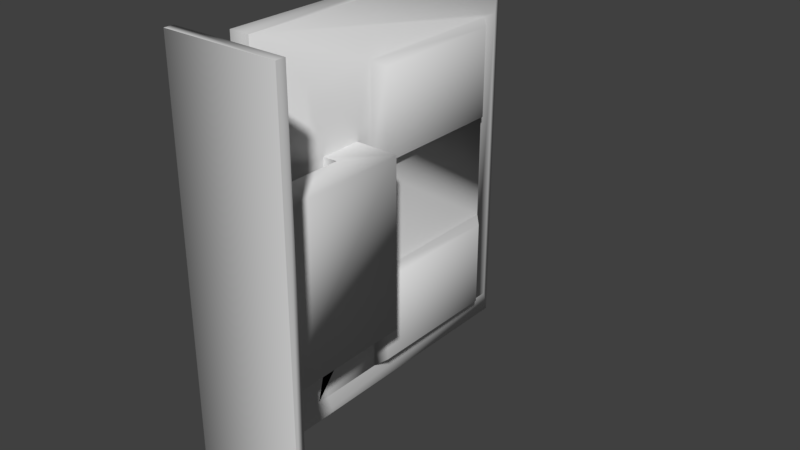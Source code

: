 # Source: Monitor.blend  (saved by Blender 2.93.20; exported with 4.5.12 LTS)
import bpy
from mathutils import Matrix  # noqa: F401  (used for matrix-valued properties, if any)

bpy.ops.wm.read_factory_settings(use_empty=True)
scene = bpy.context.scene
scene.name = 'Scene'

# ---- collections
col_collection_1 = bpy.data.collections.new('Collection 1'); scene.collection.children.link(col_collection_1)

# ---- materials (node trees are filled in below, after node groups)
mat_material01_002 = bpy.data.materials.new('Material01.002')
mat_material01_002.alpha_threshold = 0.0
mat_material01_002.use_transparent_shadow = False
mat_material01_002.specular_color = (0.0, 0.0, 0.0)
mat_material01_002.roughness = 0.5

# ---- material node trees

# ---- world
world_world = bpy.data.worlds.new('World'); scene.world = world_world
world_world.color = (0.05088, 0.05088, 0.05088)
world_world.use_sun_shadow = False
world_world.sun_shadow_jitter_overblur = 0.0
world_world.cycles.sampling_method = 'MANUAL'

# ---- meshes
me_monitor_ms3d_m = bpy.data.meshes.new('monitor.ms3d.m')
me_monitor_ms3d_m.from_pydata([(-5.354, -16.64, 9.288), (-5.354, 17.15, 9.288), (-5.354, 17.15, 37.41), (-5.354, -16.64, 37.41), (-6.635, -19.0, 39.38), (-6.635, 19.52, 39.38), (-4.614, 19.52, 39.38), (-4.614, -19.0, 39.38), (-4.614, -19.0, 7.301), (-4.614, 19.52, 7.301), (-6.635, 19.52, 7.301), (-6.635, -19.0, 7.301), (-4.614, 19.52, 7.301), (-4.614, 19.52, 39.38), (-4.614, -19.0, 7.301), (-4.614, -19.0, 39.38), (-6.635, 17.43, 9.046), (-6.635, -16.91, 9.046), (-6.635, 17.43, 37.64), (-6.635, -16.91, 37.64), (-6.635, -16.91, 9.046), (-6.635, 17.43, 9.046), (-5.354, 17.15, 9.288), (-5.354, -16.64, 9.288), (-6.635, 17.43, 9.046), (-6.635, 17.43, 37.64), (-5.354, 17.15, 37.41), (-5.354, 17.15, 9.288), (-6.635, -16.91, 37.64), (-5.354, -16.64, 37.41), (-2.442, 15.14, 35.74), (-2.442, -14.62, 35.74), (-4.614, 19.52, 7.301), (-2.442, 15.14, 10.93), (-2.442, 15.14, 18.44), (-2.442, 15.14, 34.04), (-4.614, -19.0, 7.301), (-2.442, -14.62, 10.93), (-2.442, -14.62, 34.08), (-2.442, -14.62, 18.36), (5.806, -21.14, -0.01137), (5.806, 21.66, -0.01137), (-5.068, 21.66, -0.008261), (-5.068, -21.14, -0.008261), (-2.442, -8.024, 12.55), (-2.442, 8.542, 12.55), (-2.442, 8.542, 16.62), (-2.442, -8.024, 16.62), (-2.442, 8.542, 16.62), (1.799, 8.542, 16.58), (1.799, -8.024, 16.58), (-2.442, 8.542, 16.62), (-2.442, 8.542, 12.55), (-1.061, 8.542, 12.59), (-2.442, 8.542, 12.55), (-2.442, -8.024, 12.55), (-1.061, -8.024, 12.59), (-1.061, 8.542, 12.59), (-2.442, -8.024, 12.55), (-2.442, -8.024, 16.62), (-1.061, -8.024, 12.59), (1.854, 8.542, 2.694), (1.854, -8.024, 2.694), (-1.116, 8.542, 2.695), (-1.116, -8.024, 2.695), (-1.116, 8.542, 2.695), (-1.116, -8.024, 2.695), (1.854, -8.024, 2.694), (1.854, 8.542, 2.694), (5.806, 21.66, 0.8878), (5.806, -21.14, 0.8878), (-1.116, 8.542, 2.695), (-5.068, 21.66, 0.8909), (-1.116, -8.024, 2.695), (-5.068, -21.14, 0.8909), (5.806, 21.66, -0.01137), (5.806, -21.14, -0.01137), (-5.068, 21.66, -0.008261), (5.806, 21.66, -0.01137), (5.806, -21.14, -0.01137), (-5.068, -21.14, -0.008261), (-2.442, 5.375, 34.05), (-2.442, -4.857, 34.07), (-2.442, -8.024, 16.62), (-1.585, -5.43, 19.3), (-1.585, -14.05, 19.29), (-1.585, -14.05, 33.16), (-1.585, -5.43, 33.15), (-2.442, -4.857, 18.38), (-2.442, 5.375, 18.42), (-1.585, 14.58, 19.32), (-1.585, 5.931, 19.31), (-1.585, 5.931, 33.16), (-1.585, 14.58, 33.15)], [], [(0, 2, 1), (0, 3, 2), (4, 6, 5), (4, 7, 6), (8, 10, 9), (8, 11, 10), (10, 13, 12), (10, 5, 13), (14, 4, 11), (14, 15, 4), (11, 16, 10), (11, 17, 16), (10, 18, 5), (10, 16, 18), (5, 19, 4), (5, 18, 19), (4, 17, 11), (4, 19, 17), (20, 22, 21), (20, 23, 22), (24, 26, 25), (24, 27, 26), (25, 29, 28), (25, 26, 29), (23, 28, 29), (23, 20, 28), (7, 30, 6), (7, 31, 30), (30, 32, 6), (30, 33, 32), (30, 34, 33), (30, 35, 34), (32, 37, 36), (32, 33, 37), (36, 31, 7), (36, 38, 31), (36, 39, 38), (36, 37, 39), (40, 42, 41), (40, 43, 42), (33, 44, 37), (33, 45, 44), (46, 45, 33), (47, 49, 48), (47, 50, 49), (51, 53, 52), (51, 49, 53), (54, 56, 55), (54, 57, 56), (58, 50, 59), (58, 60, 50), (50, 61, 49), (50, 62, 61), (49, 63, 53), (49, 61, 63), (57, 64, 56), (57, 65, 64), (60, 62, 50), (60, 66, 62), (67, 69, 68), (67, 70, 69), (68, 72, 71), (68, 69, 72), (71, 74, 73), (71, 72, 74), (73, 70, 67), (73, 74, 70), (70, 75, 69), (70, 76, 75), (69, 77, 72), (69, 78, 77), (72, 43, 74), (72, 42, 43), (74, 79, 70), (74, 80, 79), (35, 82, 81), (35, 38, 82), (35, 31, 38), (35, 30, 31), (83, 37, 44), (84, 86, 85), (84, 87, 86), (83, 39, 37), (83, 88, 39), (83, 89, 88), (83, 34, 89), (83, 33, 34), (83, 46, 33), (90, 92, 91), (90, 93, 92), (88, 81, 82), (88, 89, 81), (88, 85, 39), (88, 84, 85), (39, 86, 38), (39, 85, 86), (38, 87, 82), (38, 86, 87), (82, 84, 88), (82, 87, 84), (34, 91, 89), (34, 90, 91), (89, 92, 81), (89, 91, 92), (81, 93, 35), (81, 92, 93), (35, 90, 34), (35, 93, 90)])
me_monitor_ms3d_m.polygons.foreach_set('use_smooth', [True] * 108)
_k = set([(0, 1), (0, 3), (1, 2), (2, 3), (4, 7), (4, 15), (5, 6), (5, 13), (6, 32), (7, 36), (8, 9), (8, 11), (9, 10), (10, 12), (11, 14), (12, 13), (14, 15), (16, 17), (16, 18), (17, 19), (18, 19), (20, 21), (20, 28), (21, 22), (22, 23), (23, 29), (24, 25), (24, 27), (25, 28), (26, 27), (26, 29), (32, 36), (40, 41), (40, 43), (41, 42), (42, 72), (43, 74), (44, 45), (44, 83), (45, 46), (46, 83), (47, 48), (47, 50), (48, 49), (49, 51), (50, 59), (51, 52), (52, 53), (53, 63), (54, 55), (54, 57), (55, 56), (56, 64), (57, 65), (58, 59), (58, 60), (60, 66), (61, 62), (61, 63), (62, 66), (64, 65), (67, 68), (67, 73), (68, 71), (69, 75), (69, 78), (70, 76), (70, 79), (71, 73), (72, 77), (74, 80), (75, 76), (77, 78), (79, 80)])
me_monitor_ms3d_m.attributes.new('sharp_edge', 'BOOLEAN', 'EDGE').data.foreach_set('value', [ (min(e.vertices), max(e.vertices)) in _k for e in me_monitor_ms3d_m.edges])
_uv = me_monitor_ms3d_m.uv_layers.new(name='ms3d_uv_layer')
_uv.uv.foreach_set('vector', [0.01516, 0.5425, 0.5546, 0.9915, 0.5546, 0.5425, 0.01516, 0.5425, 0.01516, 0.9915, 0.5546, 0.9915, 0.6031, 0.6772, 0.9629, 0.6914, 0.9629, 0.6772, 0.6031, 0.6772, 0.6031, 0.6914, 0.9629, 0.6914, 0.6031, 0.3586, 0.9629, 0.3775, 0.9629, 0.3586, 0.6031, 0.3586, 0.6031, 0.3775, 0.9629, 0.3775, 0.9629, 0.3775, 0.9899, 0.6772, 0.9899, 0.3775, 0.9629, 0.3775, 0.9629, 0.6772, 0.9899, 0.6772, 0.5842, 0.3775, 0.6031, 0.6772, 0.6031, 0.3775, 0.5842, 0.3775, 0.5842, 0.6772, 0.6031, 0.6772, 0.6031, 0.3775, 0.9434, 0.3938, 0.9629, 0.3775, 0.6031, 0.3775, 0.6226, 0.3938, 0.9434, 0.3938, 0.9629, 0.3775, 0.9434, 0.6609, 0.9629, 0.6772, 0.9629, 0.3775, 0.9434, 0.3938, 0.9434, 0.6609, 0.9629, 0.6772, 0.6226, 0.6609, 0.6031, 0.6772, 0.9629, 0.6772, 0.9434, 0.6609, 0.6226, 0.6609, 0.6031, 0.6772, 0.6226, 0.3938, 0.6031, 0.3775, 0.6031, 0.6772, 0.6226, 0.6609, 0.6226, 0.3938, 0.7176, 0.02222, 0.9815, 0.04806, 0.9815, 0.02222, 0.7176, 0.02222, 0.7179, 0.04806, 0.9815, 0.04806, 0.01577, 0.02264, 0.2354, 0.04848, 0.2348, 0.02269, 0.01577, 0.02264, 0.01647, 0.04842, 0.2354, 0.04848, 0.2348, 0.02269, 0.4985, 0.04629, 0.4982, 0.02046, 0.2348, 0.02269, 0.2354, 0.04848, 0.4985, 0.04629, 0.7179, 0.04806, 0.4982, 0.02046, 0.4985, 0.04629, 0.7179, 0.04806, 0.7176, 0.02222, 0.4982, 0.02046, 0.6031, 0.6914, 0.922, 0.7186, 0.9629, 0.6914, 0.6031, 0.6914, 0.644, 0.7186, 0.922, 0.7186, 0.922, 0.7186, 0.9629, 0.9862, 0.9629, 0.6914, 0.922, 0.7186, 0.922, 0.9528, 0.9629, 0.9862, 0.922, 0.7186, 0.922, 0.8819, 0.922, 0.9528, 0.922, 0.7186, 0.922, 0.7346, 0.922, 0.8819, 0.9629, 0.9862, 0.644, 0.9528, 0.6031, 0.9862, 0.9629, 0.9862, 0.922, 0.9528, 0.644, 0.9528, 0.6031, 0.9862, 0.644, 0.7186, 0.6031, 0.6914, 0.6031, 0.9862, 0.644, 0.7342, 0.644, 0.7186, 0.6031, 0.9862, 0.644, 0.8826, 0.644, 0.7342, 0.6031, 0.9862, 0.644, 0.9528, 0.644, 0.8826, 0.553, 0.5089, 0.03663, 0.3755, 0.03663, 0.5089, 0.553, 0.5089, 0.553, 0.3755, 0.03663, 0.3755, 0.922, 0.9528, 0.7056, 0.9375, 0.644, 0.9528, 0.922, 0.9528, 0.8604, 0.9375, 0.7056, 0.9375, 0.8604, 0.8995, 0.8604, 0.9375, 0.922, 0.9528, 0.904, 0.3371, 0.66, 0.2736, 0.6597, 0.3361, 0.904, 0.3371, 0.9043, 0.2745, 0.66, 0.2736, 0.5974, 0.2741, 0.6178, 0.2147, 0.5974, 0.2141, 0.5974, 0.2741, 0.66, 0.2736, 0.6178, 0.2147, 0.4014, 0.2061, 0.1932, 0.1887, 0.1932, 0.2061, 0.4014, 0.2061, 0.4014, 0.1887, 0.1932, 0.1887, 0.9673, 0.2156, 0.9043, 0.2745, 0.9668, 0.2755, 0.9673, 0.2156, 0.9469, 0.2159, 0.9043, 0.2745, 0.9043, 0.2745, 0.6608, 0.0687, 0.66, 0.2736, 0.9043, 0.2745, 0.9051, 0.06965, 0.6608, 0.0687, 0.66, 0.2736, 0.617, 0.06871, 0.6178, 0.2147, 0.66, 0.2736, 0.6608, 0.0687, 0.617, 0.06871, 0.4014, 0.1887, 0.1932, 0.06434, 0.1932, 0.1887, 0.4014, 0.1887, 0.4014, 0.06434, 0.1932, 0.06434, 0.9469, 0.2159, 0.9051, 0.06965, 0.9043, 0.2745, 0.9469, 0.2159, 0.9489, 0.07001, 0.9051, 0.06965, 0.3922, 0.2796, 0.03663, 0.2311, 0.189, 0.2796, 0.3922, 0.2796, 0.553, 0.2311, 0.03663, 0.2311, 0.189, 0.2796, 0.03663, 0.3645, 0.189, 0.316, 0.189, 0.2796, 0.03663, 0.2311, 0.03663, 0.3645, 0.189, 0.316, 0.553, 0.3645, 0.3922, 0.316, 0.189, 0.316, 0.03663, 0.3645, 0.553, 0.3645, 0.3922, 0.316, 0.553, 0.2311, 0.3922, 0.2796, 0.3922, 0.316, 0.553, 0.3645, 0.553, 0.2311, 0.553, 0.2311, 0.03663, 0.2201, 0.03663, 0.2311, 0.553, 0.2311, 0.553, 0.2201, 0.03663, 0.2201, 0.03663, 0.2311, 0.0256, 0.3645, 0.03663, 0.3645, 0.03663, 0.2311, 0.0256, 0.2311, 0.0256, 0.3645, 0.03663, 0.3645, 0.553, 0.3755, 0.553, 0.3645, 0.03663, 0.3645, 0.03663, 0.3755, 0.553, 0.3755, 0.553, 0.3645, 0.5641, 0.2311, 0.553, 0.2311, 0.553, 0.3645, 0.5641, 0.3645, 0.5641, 0.2311, 0.922, 0.7346, 0.7415, 0.7343, 0.8268, 0.7345, 0.922, 0.7346, 0.644, 0.7342, 0.7415, 0.7343, 0.922, 0.7346, 0.644, 0.7186, 0.644, 0.7342, 0.922, 0.7346, 0.922, 0.7186, 0.644, 0.7186, 0.7056, 0.8995, 0.644, 0.9528, 0.7056, 0.9375, 0.7378, 0.8775, 0.6516, 0.7392, 0.6516, 0.8777, 0.7378, 0.8775, 0.7378, 0.7393, 0.6516, 0.7392, 0.7056, 0.8995, 0.644, 0.8826, 0.644, 0.9528, 0.7056, 0.8995, 0.7415, 0.8824, 0.644, 0.8826, 0.7056, 0.8995, 0.8268, 0.8821, 0.7415, 0.8824, 0.7056, 0.8995, 0.922, 0.8819, 0.8268, 0.8821, 0.7056, 0.8995, 0.922, 0.9528, 0.922, 0.8819, 0.7056, 0.8995, 0.8604, 0.8995, 0.922, 0.9528, 0.9165, 0.8796, 0.8323, 0.7369, 0.8323, 0.8797, 0.9165, 0.8796, 0.9165, 0.737, 0.8323, 0.7369, 0.7415, 0.8824, 0.8268, 0.7345, 0.7415, 0.7343, 0.7415, 0.8824, 0.8268, 0.8821, 0.8268, 0.7345, 0.7415, 0.8824, 0.6516, 0.8777, 0.644, 0.8826, 0.7415, 0.8824, 0.7378, 0.8775, 0.6516, 0.8777, 0.644, 0.8826, 0.6516, 0.7392, 0.644, 0.7342, 0.644, 0.8826, 0.6516, 0.8777, 0.6516, 0.7392, 0.644, 0.7342, 0.7378, 0.7393, 0.7415, 0.7343, 0.644, 0.7342, 0.6516, 0.7392, 0.7378, 0.7393, 0.7415, 0.7343, 0.7378, 0.8775, 0.7415, 0.8824, 0.7415, 0.7343, 0.7378, 0.7393, 0.7378, 0.8775, 0.922, 0.8819, 0.8323, 0.8797, 0.8268, 0.8821, 0.922, 0.8819, 0.9165, 0.8796, 0.8323, 0.8797, 0.8268, 0.8821, 0.8323, 0.7369, 0.8268, 0.7345, 0.8268, 0.8821, 0.8323, 0.8797, 0.8323, 0.7369, 0.8268, 0.7345, 0.9165, 0.737, 0.922, 0.7346, 0.8268, 0.7345, 0.8323, 0.7369, 0.9165, 0.737, 0.922, 0.7346, 0.9165, 0.8796, 0.922, 0.8819, 0.922, 0.7346, 0.9165, 0.737, 0.9165, 0.8796])
me_monitor_ms3d_m.materials.append(mat_material01_002)
me_monitor_ms3d_m.use_remesh_preserve_volume = False
me_monitor_ms3d_m.use_remesh_preserve_attributes = False
me_monitor_ms3d_m.use_mirror_vertex_groups = False
me_monitor_ms3d_m.update()
arm_monitor_ms3d_a = bpy.data.armatures.new('monitor.ms3d.a')  # bones are not reproduced

# ---- objects
ob_monitor_ms3d_eo = bpy.data.objects.new('monitor.ms3d.eo', None)
ob_monitor_ms3d_ao = bpy.data.objects.new('monitor.ms3d.ao', arm_monitor_ms3d_a)
ob_monitor_ms3d_mo = bpy.data.objects.new('monitor.ms3d.mo', me_monitor_ms3d_m)

# ---- transforms, parenting, visibility, modifiers, constraints
ob_monitor_ms3d_eo.location = (0.0, 0.0, 0.0)
ob_monitor_ms3d_eo.empty_image_offset = (0.0, 0.0)
ob_monitor_ms3d_eo.lineart.crease_threshold = 0.0
ob_monitor_ms3d_ao.parent = ob_monitor_ms3d_eo
ob_monitor_ms3d_ao.location = (0.0, 0.0, 0.0)
ob_monitor_ms3d_ao.rotation_euler = (-1.571, 0.0, 0.0)
ob_monitor_ms3d_ao.show_in_front = True
ob_monitor_ms3d_ao.lineart.crease_threshold = 0.0
ob_monitor_ms3d_mo.parent = ob_monitor_ms3d_eo
ob_monitor_ms3d_mo.location = (0.0, 0.0, 0.0)
ob_monitor_ms3d_mo.rotation_euler = (-1.571, 0.0, 0.0)
ob_monitor_ms3d_mo.lineart.crease_threshold = 0.0
_vg = ob_monitor_ms3d_mo.vertex_groups.new(name='default')
_vg.add([0, 1, 2, 3, 4, 5, 6, 7, 8, 9, 10, 11, 12, 13, 14, 15, 16, 17, 18, 19, 20, 21, 22, 23, 24, 25, 26, 27, 28, 29, 30, 31, 32, 33, 34, 35, 36, 37, 38, 39, 40, 41, 42, 43, 44, 45, 46, 47, 48, 49, 50, 51, 52, 53, 54, 55, 56, 57, 58, 59, 60, 61, 62, 63, 64, 65, 66, 67, 68, 69, 70, 71, 72, 73, 74, 75, 76, 77, 78, 79, 80, 81, 82, 83, 84, 85, 86, 87, 88, 89, 90, 91, 92, 93], 1.0, 'REPLACE')
_m = ob_monitor_ms3d_mo.modifiers.new('ms3d_smoothing_groups', 'EDGE_SPLIT')
_m.use_edge_angle = False
_m = ob_monitor_ms3d_mo.modifiers.new('monitor.ms3d.a', 'ARMATURE')
_m.object = ob_monitor_ms3d_ao

# ---- collection membership
col_collection_1.objects.link(ob_monitor_ms3d_eo)
col_collection_1.objects.link(ob_monitor_ms3d_ao)
col_collection_1.objects.link(ob_monitor_ms3d_mo)

# ---- scene / render settings (as saved in the file)
scene.frame_start = 0; scene.frame_end = 0; scene.frame_set(0)
scene.render.engine = 'BLENDER_EEVEE_NEXT'
scene.render.resolution_percentage = 50
scene.render.dither_intensity = 0.0
scene.cycles.use_denoising = False
scene.cycles.samples = 128
scene.cycles.sampling_pattern = 'TABULATED_SOBOL'
scene.cycles.use_adaptive_sampling = False
scene.cycles.use_light_tree = False
scene.cycles.blur_glossy = 0.0
scene.cycles.sample_clamp_indirect = 0.0
scene.view_settings.view_transform = 'Standard'
bpy.context.view_layer.update()

# ---- added for rendering (the .blend has no active camera and no usable light): camera, sun
cam_auto = bpy.data.cameras.new('AutoCamera')
cam_auto.lens = 50.0
cam_auto.sensor_width = 36.0
cam_auto.clip_end = 1000.0
ob_auto_camera = bpy.data.objects.new('AutoCamera', cam_auto)
scene.collection.objects.link(ob_auto_camera)
ob_auto_camera.location = (54.6201, -46.3552, 43.769)
ob_auto_camera.rotation_euler = (1.09748, -7.21219e-08, 0.694738)
scene.camera = ob_auto_camera
light_auto_sun = bpy.data.lights.new('AutoSun', 'SUN')
light_auto_sun.energy = 3.0
light_auto_sun.angle = 0.0523599
ob_auto_sun = bpy.data.objects.new('AutoSun', light_auto_sun)
scene.collection.objects.link(ob_auto_sun)
ob_auto_sun.rotation_euler = (0.872665, 0.174533, 0.523599)
bpy.context.view_layer.update()
